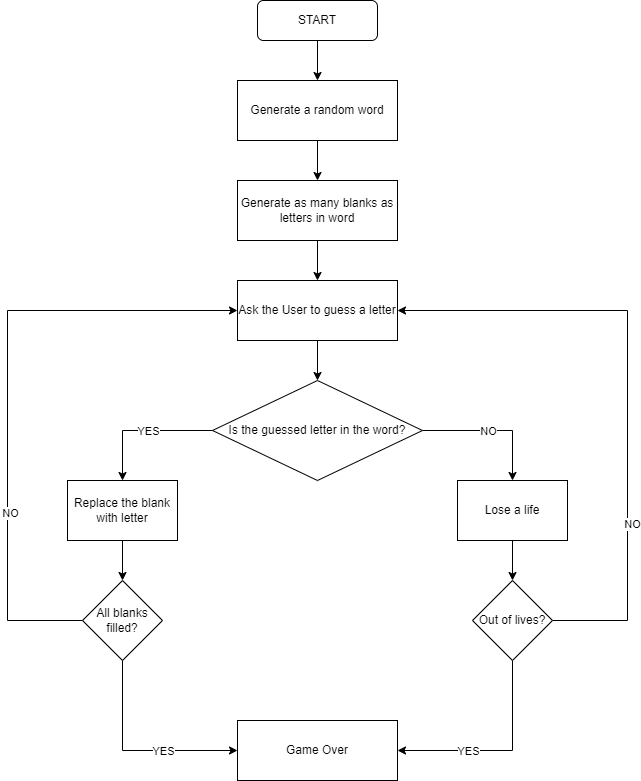

The diagram above was exported from draw.io. Its source (the exported page's mxGraphModel, read from the mxfile embedded in the PNG):
<mxGraphModel dx="1434" dy="772" grid="1" gridSize="10" guides="1" tooltips="1" connect="1" arrows="1" fold="1" page="1" pageScale="1" pageWidth="850" pageHeight="1100" math="0" shadow="0">
  <root>
    <mxCell id="0" />
    <mxCell id="1" parent="0" />
    <mxCell id="2veHrMKHcJPTwlbm0Qig-3" value="" style="edgeStyle=orthogonalEdgeStyle;rounded=0;orthogonalLoop=1;jettySize=auto;html=1;" edge="1" parent="1" source="2veHrMKHcJPTwlbm0Qig-1" target="2veHrMKHcJPTwlbm0Qig-2">
      <mxGeometry relative="1" as="geometry" />
    </mxCell>
    <mxCell id="2veHrMKHcJPTwlbm0Qig-1" value="START" style="rounded=1;whiteSpace=wrap;html=1;" vertex="1" parent="1">
      <mxGeometry x="360" y="40" width="120" height="40" as="geometry" />
    </mxCell>
    <mxCell id="2veHrMKHcJPTwlbm0Qig-5" value="" style="edgeStyle=orthogonalEdgeStyle;rounded=0;orthogonalLoop=1;jettySize=auto;html=1;" edge="1" parent="1" source="2veHrMKHcJPTwlbm0Qig-2" target="2veHrMKHcJPTwlbm0Qig-4">
      <mxGeometry relative="1" as="geometry" />
    </mxCell>
    <mxCell id="2veHrMKHcJPTwlbm0Qig-2" value="Generate a random word" style="rounded=0;whiteSpace=wrap;html=1;" vertex="1" parent="1">
      <mxGeometry x="340" y="120" width="160" height="60" as="geometry" />
    </mxCell>
    <mxCell id="2veHrMKHcJPTwlbm0Qig-7" value="" style="edgeStyle=orthogonalEdgeStyle;rounded=0;orthogonalLoop=1;jettySize=auto;html=1;" edge="1" parent="1" source="2veHrMKHcJPTwlbm0Qig-4" target="2veHrMKHcJPTwlbm0Qig-6">
      <mxGeometry relative="1" as="geometry" />
    </mxCell>
    <mxCell id="2veHrMKHcJPTwlbm0Qig-4" value="Generate as many blanks as letters in word" style="rounded=0;whiteSpace=wrap;html=1;" vertex="1" parent="1">
      <mxGeometry x="340" y="220" width="160" height="60" as="geometry" />
    </mxCell>
    <mxCell id="2veHrMKHcJPTwlbm0Qig-9" value="" style="edgeStyle=orthogonalEdgeStyle;rounded=0;orthogonalLoop=1;jettySize=auto;html=1;" edge="1" parent="1" source="2veHrMKHcJPTwlbm0Qig-6" target="2veHrMKHcJPTwlbm0Qig-8">
      <mxGeometry relative="1" as="geometry" />
    </mxCell>
    <mxCell id="2veHrMKHcJPTwlbm0Qig-6" value="Ask the User to guess a letter" style="rounded=0;whiteSpace=wrap;html=1;" vertex="1" parent="1">
      <mxGeometry x="340" y="320" width="160" height="60" as="geometry" />
    </mxCell>
    <mxCell id="2veHrMKHcJPTwlbm0Qig-11" style="edgeStyle=orthogonalEdgeStyle;rounded=0;orthogonalLoop=1;jettySize=auto;html=1;entryX=0.5;entryY=0;entryDx=0;entryDy=0;" edge="1" parent="1" source="2veHrMKHcJPTwlbm0Qig-8" target="2veHrMKHcJPTwlbm0Qig-10">
      <mxGeometry relative="1" as="geometry" />
    </mxCell>
    <mxCell id="2veHrMKHcJPTwlbm0Qig-12" value="NO" style="edgeLabel;html=1;align=center;verticalAlign=middle;resizable=0;points=[];" vertex="1" connectable="0" parent="2veHrMKHcJPTwlbm0Qig-11">
      <mxGeometry x="0.0857" y="-8" relative="1" as="geometry">
        <mxPoint x="-11" y="-8" as="offset" />
      </mxGeometry>
    </mxCell>
    <mxCell id="2veHrMKHcJPTwlbm0Qig-14" style="edgeStyle=orthogonalEdgeStyle;rounded=0;orthogonalLoop=1;jettySize=auto;html=1;entryX=0.5;entryY=0;entryDx=0;entryDy=0;" edge="1" parent="1" source="2veHrMKHcJPTwlbm0Qig-8" target="2veHrMKHcJPTwlbm0Qig-13">
      <mxGeometry relative="1" as="geometry" />
    </mxCell>
    <mxCell id="2veHrMKHcJPTwlbm0Qig-15" value="YES" style="edgeLabel;html=1;align=center;verticalAlign=middle;resizable=0;points=[];" vertex="1" connectable="0" parent="2veHrMKHcJPTwlbm0Qig-14">
      <mxGeometry x="0.1" y="2" relative="1" as="geometry">
        <mxPoint x="12" y="-2" as="offset" />
      </mxGeometry>
    </mxCell>
    <mxCell id="2veHrMKHcJPTwlbm0Qig-8" value="Is the guessed letter in the word?" style="rhombus;whiteSpace=wrap;html=1;" vertex="1" parent="1">
      <mxGeometry x="315" y="420" width="210" height="100" as="geometry" />
    </mxCell>
    <mxCell id="2veHrMKHcJPTwlbm0Qig-21" value="" style="edgeStyle=orthogonalEdgeStyle;rounded=0;orthogonalLoop=1;jettySize=auto;html=1;" edge="1" parent="1" source="2veHrMKHcJPTwlbm0Qig-10" target="2veHrMKHcJPTwlbm0Qig-20">
      <mxGeometry relative="1" as="geometry" />
    </mxCell>
    <mxCell id="2veHrMKHcJPTwlbm0Qig-10" value="Lose a life" style="rounded=0;whiteSpace=wrap;html=1;" vertex="1" parent="1">
      <mxGeometry x="560" y="520" width="110" height="60" as="geometry" />
    </mxCell>
    <mxCell id="2veHrMKHcJPTwlbm0Qig-18" value="" style="edgeStyle=orthogonalEdgeStyle;rounded=0;orthogonalLoop=1;jettySize=auto;html=1;" edge="1" parent="1" source="2veHrMKHcJPTwlbm0Qig-13" target="2veHrMKHcJPTwlbm0Qig-16">
      <mxGeometry relative="1" as="geometry" />
    </mxCell>
    <mxCell id="2veHrMKHcJPTwlbm0Qig-13" value="Replace the blank with letter" style="rounded=0;whiteSpace=wrap;html=1;" vertex="1" parent="1">
      <mxGeometry x="170" y="520" width="110" height="60" as="geometry" />
    </mxCell>
    <mxCell id="2veHrMKHcJPTwlbm0Qig-17" style="edgeStyle=orthogonalEdgeStyle;rounded=0;orthogonalLoop=1;jettySize=auto;html=1;entryX=0;entryY=0.5;entryDx=0;entryDy=0;" edge="1" parent="1" source="2veHrMKHcJPTwlbm0Qig-16" target="2veHrMKHcJPTwlbm0Qig-6">
      <mxGeometry relative="1" as="geometry">
        <Array as="points">
          <mxPoint x="110" y="660" />
          <mxPoint x="110" y="350" />
        </Array>
      </mxGeometry>
    </mxCell>
    <mxCell id="2veHrMKHcJPTwlbm0Qig-19" value="NO" style="edgeLabel;html=1;align=center;verticalAlign=middle;resizable=0;points=[];" vertex="1" connectable="0" parent="2veHrMKHcJPTwlbm0Qig-17">
      <mxGeometry x="-0.4049" y="-2" relative="1" as="geometry">
        <mxPoint as="offset" />
      </mxGeometry>
    </mxCell>
    <mxCell id="2veHrMKHcJPTwlbm0Qig-25" style="edgeStyle=orthogonalEdgeStyle;rounded=0;orthogonalLoop=1;jettySize=auto;html=1;entryX=0;entryY=0.5;entryDx=0;entryDy=0;" edge="1" parent="1" source="2veHrMKHcJPTwlbm0Qig-16" target="2veHrMKHcJPTwlbm0Qig-24">
      <mxGeometry relative="1" as="geometry">
        <Array as="points">
          <mxPoint x="225" y="790" />
        </Array>
      </mxGeometry>
    </mxCell>
    <mxCell id="2veHrMKHcJPTwlbm0Qig-28" value="YES" style="edgeLabel;html=1;align=center;verticalAlign=middle;resizable=0;points=[];" vertex="1" connectable="0" parent="2veHrMKHcJPTwlbm0Qig-25">
      <mxGeometry x="0.3659" y="2" relative="1" as="geometry">
        <mxPoint x="-10" y="2" as="offset" />
      </mxGeometry>
    </mxCell>
    <mxCell id="2veHrMKHcJPTwlbm0Qig-16" value="All blanks filled?" style="rhombus;whiteSpace=wrap;html=1;" vertex="1" parent="1">
      <mxGeometry x="185" y="620" width="80" height="80" as="geometry" />
    </mxCell>
    <mxCell id="2veHrMKHcJPTwlbm0Qig-22" style="edgeStyle=orthogonalEdgeStyle;rounded=0;orthogonalLoop=1;jettySize=auto;html=1;entryX=1;entryY=0.5;entryDx=0;entryDy=0;" edge="1" parent="1" source="2veHrMKHcJPTwlbm0Qig-20" target="2veHrMKHcJPTwlbm0Qig-6">
      <mxGeometry relative="1" as="geometry">
        <Array as="points">
          <mxPoint x="730" y="660" />
          <mxPoint x="730" y="350" />
        </Array>
      </mxGeometry>
    </mxCell>
    <mxCell id="2veHrMKHcJPTwlbm0Qig-23" value="NO" style="edgeLabel;html=1;align=center;verticalAlign=middle;resizable=0;points=[];" vertex="1" connectable="0" parent="2veHrMKHcJPTwlbm0Qig-22">
      <mxGeometry x="-0.4407" y="-4" relative="1" as="geometry">
        <mxPoint as="offset" />
      </mxGeometry>
    </mxCell>
    <mxCell id="2veHrMKHcJPTwlbm0Qig-26" style="edgeStyle=orthogonalEdgeStyle;rounded=0;orthogonalLoop=1;jettySize=auto;html=1;entryX=1;entryY=0.5;entryDx=0;entryDy=0;" edge="1" parent="1" source="2veHrMKHcJPTwlbm0Qig-20" target="2veHrMKHcJPTwlbm0Qig-24">
      <mxGeometry relative="1" as="geometry">
        <Array as="points">
          <mxPoint x="615" y="790" />
        </Array>
      </mxGeometry>
    </mxCell>
    <mxCell id="2veHrMKHcJPTwlbm0Qig-27" value="YES" style="edgeLabel;html=1;align=center;verticalAlign=middle;resizable=0;points=[];" vertex="1" connectable="0" parent="2veHrMKHcJPTwlbm0Qig-26">
      <mxGeometry x="0.0049" y="4" relative="1" as="geometry">
        <mxPoint x="-32" y="-4" as="offset" />
      </mxGeometry>
    </mxCell>
    <mxCell id="2veHrMKHcJPTwlbm0Qig-20" value="Out of lives?" style="rhombus;whiteSpace=wrap;html=1;" vertex="1" parent="1">
      <mxGeometry x="575" y="620" width="80" height="80" as="geometry" />
    </mxCell>
    <mxCell id="2veHrMKHcJPTwlbm0Qig-24" value="Game Over" style="rounded=0;whiteSpace=wrap;html=1;" vertex="1" parent="1">
      <mxGeometry x="340" y="760" width="160" height="60" as="geometry" />
    </mxCell>
  </root>
</mxGraphModel>